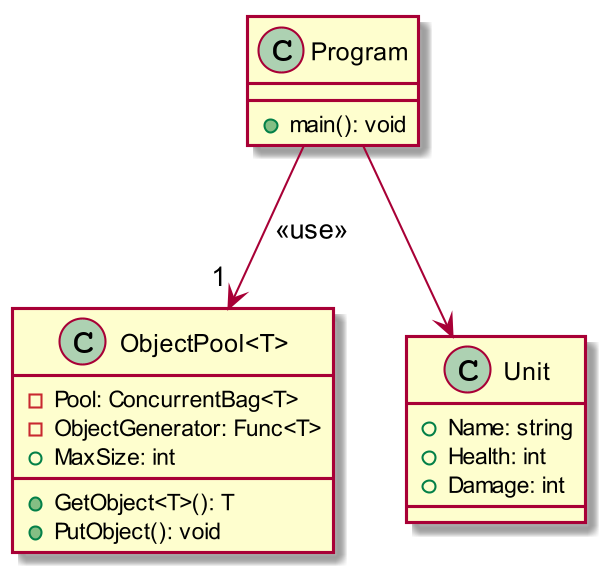

The diagram above was rendered by PlantUML. Its source (embedded in the PNG):
@startuml
skinparam dpi 200


class Program{
    +main(): void
}

Program --> "1 " "ObjectPool<T>": <<use>>
Program --> Unit

class Unit{
    +Name: string
    +Health: int
    +Damage: int
}

class "ObjectPool<T>" {
    -Pool: ConcurrentBag<T>
    -ObjectGenerator: Func<T>
    +MaxSize: int
    +GetObject<T>(): T
    +PutObject(): void
}

@enduml